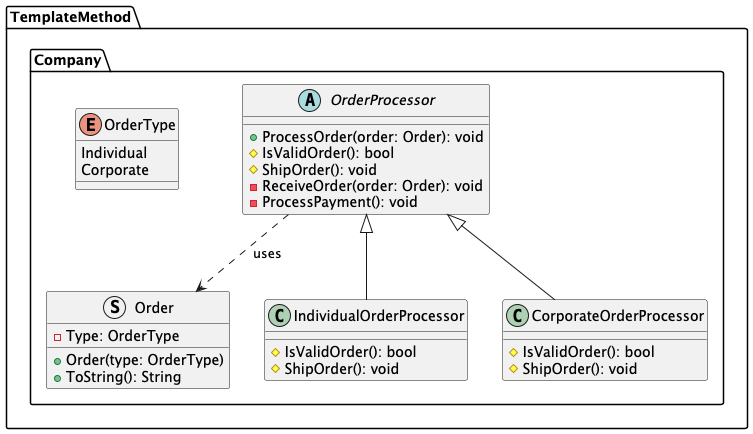

The diagram above was rendered by PlantUML. Its source (embedded in the PNG):
@startuml class_diagram_template_method
namespace TemplateMethod.Company {
    struct Order {
        - Type: OrderType
        + Order(type: OrderType)
        + ToString(): String
    }

    enum OrderType {
        Individual
        Corporate
    }

    abstract class OrderProcessor {
        + ProcessOrder(order: Order): void
        # IsValidOrder(): bool
        # ShipOrder(): void
        - ReceiveOrder(order: Order): void
        - ProcessPayment(): void
    }

    class IndividualOrderProcessor {
        # IsValidOrder(): bool
        # ShipOrder(): void
    }

    class CorporateOrderProcessor {
        # IsValidOrder(): bool
        # ShipOrder(): void
    }
}

TemplateMethod.Company.OrderProcessor <|-- TemplateMethod.Company.IndividualOrderProcessor
TemplateMethod.Company.OrderProcessor <|-- TemplateMethod.Company.CorporateOrderProcessor

TemplateMethod.Company.OrderProcessor ..> TemplateMethod.Company.Order : uses
@enduml